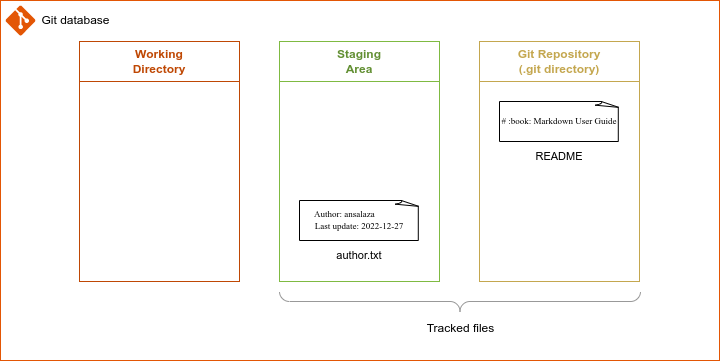

The diagram above was exported from draw.io. Its source (the exported page's mxGraphModel, read from the mxfile embedded in the PNG):
<mxGraphModel dx="1365" dy="843" grid="1" gridSize="10" guides="1" tooltips="1" connect="1" arrows="1" fold="1" page="1" pageScale="1" pageWidth="850" pageHeight="1100" math="0" shadow="0">
  <root>
    <mxCell id="TFqJpJhDD5Gjq0hiutkr-0" />
    <mxCell id="TFqJpJhDD5Gjq0hiutkr-1" parent="TFqJpJhDD5Gjq0hiutkr-0" />
    <mxCell id="TFqJpJhDD5Gjq0hiutkr-2" value="" style="rounded=0;whiteSpace=wrap;html=1;strokeColor=#E35605;fillColor=none;" vertex="1" parent="TFqJpJhDD5Gjq0hiutkr-1">
      <mxGeometry x="41" y="40" width="719" height="360" as="geometry" />
    </mxCell>
    <mxCell id="TFqJpJhDD5Gjq0hiutkr-3" value="" style="group" vertex="1" connectable="0" parent="TFqJpJhDD5Gjq0hiutkr-1">
      <mxGeometry x="46" y="45" width="115" height="30" as="geometry" />
    </mxCell>
    <mxCell id="TFqJpJhDD5Gjq0hiutkr-4" value="" style="verticalLabelPosition=bottom;html=1;verticalAlign=top;align=center;strokeColor=none;fillColor=#E35605;shape=mxgraph.azure.git_repository;" vertex="1" parent="TFqJpJhDD5Gjq0hiutkr-3">
      <mxGeometry width="30" height="30" as="geometry" />
    </mxCell>
    <mxCell id="TFqJpJhDD5Gjq0hiutkr-5" value="Git database" style="text;html=1;resizable=0;autosize=1;align=center;verticalAlign=middle;points=[];fillColor=none;strokeColor=none;rounded=0;" vertex="1" parent="TFqJpJhDD5Gjq0hiutkr-3">
      <mxGeometry x="25" width="90" height="30" as="geometry" />
    </mxCell>
    <mxCell id="TFqJpJhDD5Gjq0hiutkr-6" value="" style="group" vertex="1" connectable="0" parent="TFqJpJhDD5Gjq0hiutkr-1">
      <mxGeometry x="120" y="81" width="160" height="240" as="geometry" />
    </mxCell>
    <mxCell id="TFqJpJhDD5Gjq0hiutkr-7" value="&lt;b style=&quot;&quot;&gt;&lt;font color=&quot;#bf4804&quot;&gt;Working&lt;br&gt;Directory&lt;/font&gt;&lt;/b&gt;" style="rounded=0;whiteSpace=wrap;html=1;strokeColor=#BF4804;fontSize=12;fillColor=none;" vertex="1" parent="TFqJpJhDD5Gjq0hiutkr-6">
      <mxGeometry width="160" height="40" as="geometry" />
    </mxCell>
    <mxCell id="TFqJpJhDD5Gjq0hiutkr-8" value="" style="rounded=0;whiteSpace=wrap;html=1;strokeColor=#BF4804;fontSize=12;fillColor=none;" vertex="1" parent="TFqJpJhDD5Gjq0hiutkr-6">
      <mxGeometry y="40" width="160" height="200" as="geometry" />
    </mxCell>
    <mxCell id="TFqJpJhDD5Gjq0hiutkr-12" value="" style="group" vertex="1" connectable="0" parent="TFqJpJhDD5Gjq0hiutkr-1">
      <mxGeometry x="320" y="81" width="160" height="240" as="geometry" />
    </mxCell>
    <mxCell id="TFqJpJhDD5Gjq0hiutkr-13" value="&lt;b style=&quot;&quot;&gt;&lt;font color=&quot;#628f33&quot;&gt;Staging&lt;br&gt;Area&lt;/font&gt;&lt;/b&gt;" style="rounded=0;whiteSpace=wrap;html=1;strokeColor=#7FBA42;fontSize=12;fillColor=none;" vertex="1" parent="TFqJpJhDD5Gjq0hiutkr-12">
      <mxGeometry width="160" height="40" as="geometry" />
    </mxCell>
    <mxCell id="TFqJpJhDD5Gjq0hiutkr-14" value="" style="rounded=0;whiteSpace=wrap;html=1;strokeColor=#7FBA42;fontSize=12;fillColor=none;" vertex="1" parent="TFqJpJhDD5Gjq0hiutkr-12">
      <mxGeometry y="40" width="160" height="200" as="geometry" />
    </mxCell>
    <mxCell id="TFqJpJhDD5Gjq0hiutkr-9" value="" style="group" vertex="1" connectable="0" parent="TFqJpJhDD5Gjq0hiutkr-12">
      <mxGeometry x="20" y="159" width="120" height="70" as="geometry" />
    </mxCell>
    <mxCell id="TFqJpJhDD5Gjq0hiutkr-10" value="&lt;p style=&quot;font-size: 9px;&quot;&gt;&lt;font face=&quot;Lucida Console&quot; style=&quot;font-size: 9px;&quot;&gt;Author: ansalaza&amp;nbsp; &amp;nbsp; &amp;nbsp; &amp;nbsp; &amp;nbsp; &amp;nbsp; &amp;nbsp;&lt;br&gt;Last update: 2022-12-27&lt;/font&gt;&lt;/p&gt;" style="whiteSpace=wrap;html=1;shape=mxgraph.basic.document;fontFamily=Courier New;fontSize=11;align=center;" vertex="1" parent="TFqJpJhDD5Gjq0hiutkr-9">
      <mxGeometry width="120" height="40" as="geometry" />
    </mxCell>
    <mxCell id="TFqJpJhDD5Gjq0hiutkr-11" value="&lt;font style=&quot;font-size: 11px;&quot; face=&quot;Helvetica&quot;&gt;author.txt&lt;/font&gt;" style="text;strokeColor=none;align=center;fillColor=none;html=1;verticalAlign=middle;whiteSpace=wrap;rounded=0;fontFamily=Garamond;fontSize=10;" vertex="1" parent="TFqJpJhDD5Gjq0hiutkr-9">
      <mxGeometry y="40" width="120" height="30" as="geometry" />
    </mxCell>
    <mxCell id="TFqJpJhDD5Gjq0hiutkr-15" value="" style="group" vertex="1" connectable="0" parent="TFqJpJhDD5Gjq0hiutkr-1">
      <mxGeometry x="520" y="81" width="160" height="240" as="geometry" />
    </mxCell>
    <mxCell id="TFqJpJhDD5Gjq0hiutkr-16" value="&lt;font color=&quot;#c4a74f&quot;&gt;&lt;b&gt;Git Repository&lt;br&gt;(&lt;/b&gt;&lt;/font&gt;&lt;b style=&quot;border-color: var(--border-color); color: rgb(196, 167, 79);&quot;&gt;.git directory)&lt;/b&gt;&lt;font color=&quot;#c4a74f&quot;&gt;&lt;b&gt;&lt;br&gt;&lt;/b&gt;&lt;/font&gt;" style="rounded=0;whiteSpace=wrap;html=1;strokeColor=#C4A74F;fontSize=12;fillColor=none;" vertex="1" parent="TFqJpJhDD5Gjq0hiutkr-15">
      <mxGeometry width="160" height="40" as="geometry" />
    </mxCell>
    <mxCell id="TFqJpJhDD5Gjq0hiutkr-17" value="" style="rounded=0;whiteSpace=wrap;html=1;strokeColor=#C4A74F;fontSize=12;fillColor=none;" vertex="1" parent="TFqJpJhDD5Gjq0hiutkr-15">
      <mxGeometry y="40" width="160" height="200" as="geometry" />
    </mxCell>
    <mxCell id="TFqJpJhDD5Gjq0hiutkr-18" value="" style="group" vertex="1" connectable="0" parent="TFqJpJhDD5Gjq0hiutkr-15">
      <mxGeometry x="20" y="60" width="120" height="70" as="geometry" />
    </mxCell>
    <mxCell id="TFqJpJhDD5Gjq0hiutkr-19" value="&lt;p&gt;&lt;font face=&quot;Lucida Console&quot; style=&quot;font-size: 9px;&quot;&gt;# :book: Markdown User Guide&lt;/font&gt;&lt;/p&gt;" style="whiteSpace=wrap;html=1;shape=mxgraph.basic.document;fontFamily=Courier New;fontSize=11;" vertex="1" parent="TFqJpJhDD5Gjq0hiutkr-18">
      <mxGeometry width="120" height="40" as="geometry" />
    </mxCell>
    <mxCell id="TFqJpJhDD5Gjq0hiutkr-20" value="&lt;font style=&quot;font-size: 11px;&quot; face=&quot;Helvetica&quot;&gt;README&lt;/font&gt;" style="text;strokeColor=none;align=center;fillColor=none;html=1;verticalAlign=middle;whiteSpace=wrap;rounded=0;fontFamily=Garamond;fontSize=10;" vertex="1" parent="TFqJpJhDD5Gjq0hiutkr-18">
      <mxGeometry y="40" width="120" height="30" as="geometry" />
    </mxCell>
    <mxCell id="TFqJpJhDD5Gjq0hiutkr-21" value="" style="group" vertex="1" connectable="0" parent="TFqJpJhDD5Gjq0hiutkr-1">
      <mxGeometry x="320" y="331" width="361" height="52" as="geometry" />
    </mxCell>
    <mxCell id="TFqJpJhDD5Gjq0hiutkr-22" value="" style="verticalLabelPosition=bottom;shadow=0;dashed=0;align=center;html=1;verticalAlign=top;strokeWidth=1;shape=mxgraph.mockup.markup.curlyBrace;strokeColor=#999999;rotation=-180;" vertex="1" parent="TFqJpJhDD5Gjq0hiutkr-21">
      <mxGeometry width="361" height="20" as="geometry" />
    </mxCell>
    <mxCell id="TFqJpJhDD5Gjq0hiutkr-23" value="&lt;font color=&quot;#000000&quot;&gt;Tracked files&lt;/font&gt;" style="text;html=1;resizable=0;autosize=1;align=center;verticalAlign=middle;points=[];fillColor=none;strokeColor=none;rounded=0;fontSize=12;fontColor=#628F33;" vertex="1" parent="TFqJpJhDD5Gjq0hiutkr-21">
      <mxGeometry x="135.5" y="22" width="90" height="30" as="geometry" />
    </mxCell>
  </root>
</mxGraphModel>